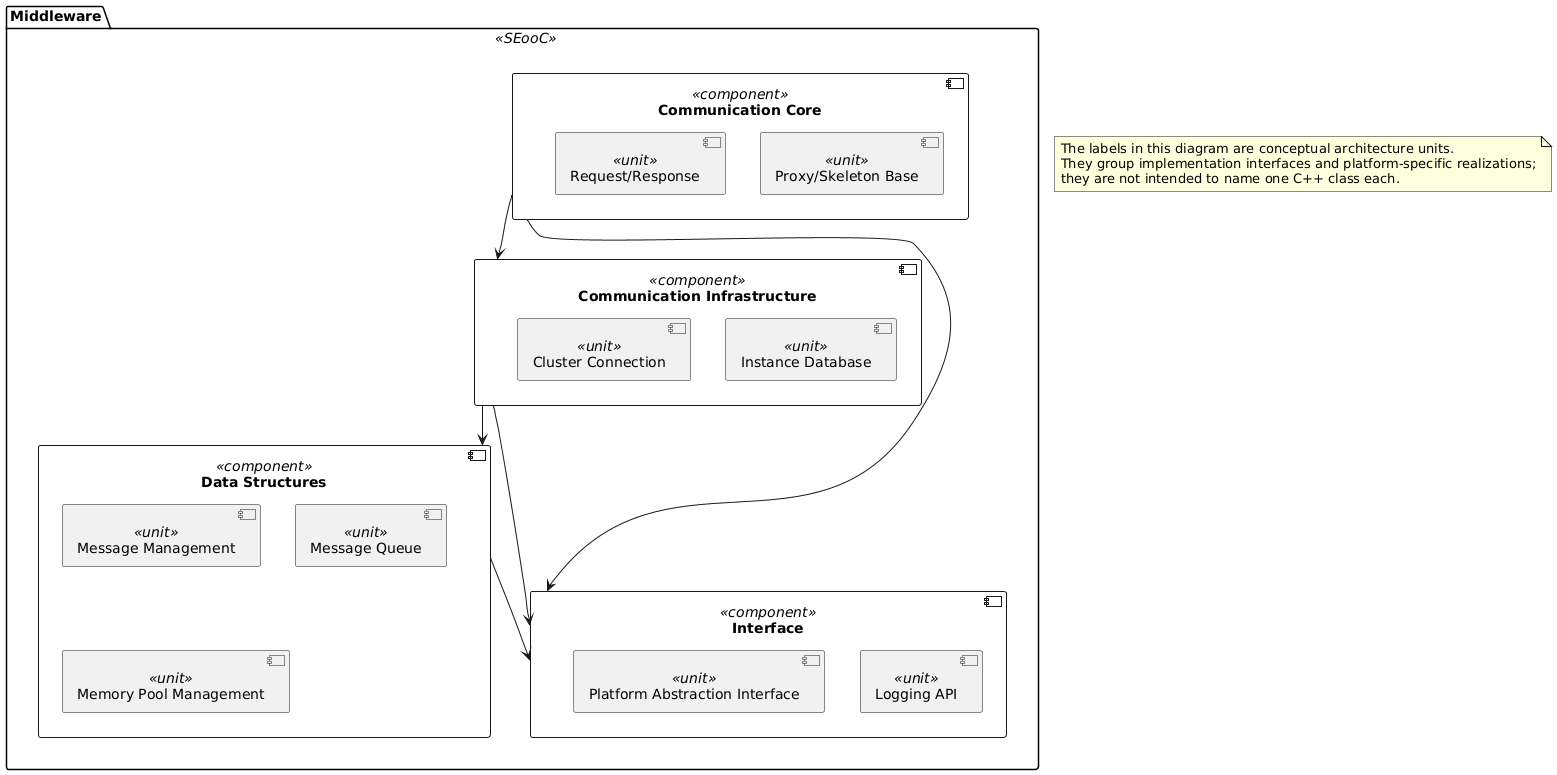

The diagram above was rendered by PlantUML. Its source (embedded in the PNG):
@startuml

note as conceptual_view
    The labels in this diagram are conceptual architecture units.
    They group implementation interfaces and platform-specific realizations;
    they are not intended to name one C++ class each.
end note

package "Middleware" as middleware_de <<SEooC>> {
    component "Communication Core" as communication_core_component <<component>> {
        component "Proxy/Skeleton Base" as proxy_skeleton_base_unit <<unit>>
        component "Request/Response" as request_response_unit <<unit>>
    }

    component "Communication Infrastructure" as communication_infrastructure_component <<component>> {
        component "Instance Database" as instance_database_unit <<unit>>
        component "Cluster Connection" as cluster_connection_unit <<unit>>
    }

    component "Data Structures" as data_structures_component <<component>> {
        component "Message Management" as message_management_unit <<unit>>
        component "Message Queue" as message_queue_unit <<unit>>
        component "Memory Pool Management" as memory_pool_management_unit <<unit>>
    }

    component "Interface" as interface_component <<component>> {
        component "Logging API" as logging_api_unit <<unit>>
        component "Platform Abstraction Interface" as platform_abstraction_interface_unit <<unit>>
    }

    communication_core_component --> communication_infrastructure_component
    communication_core_component --> interface_component
    communication_infrastructure_component --> data_structures_component
    communication_infrastructure_component --> interface_component
    data_structures_component --> interface_component
}

@enduml